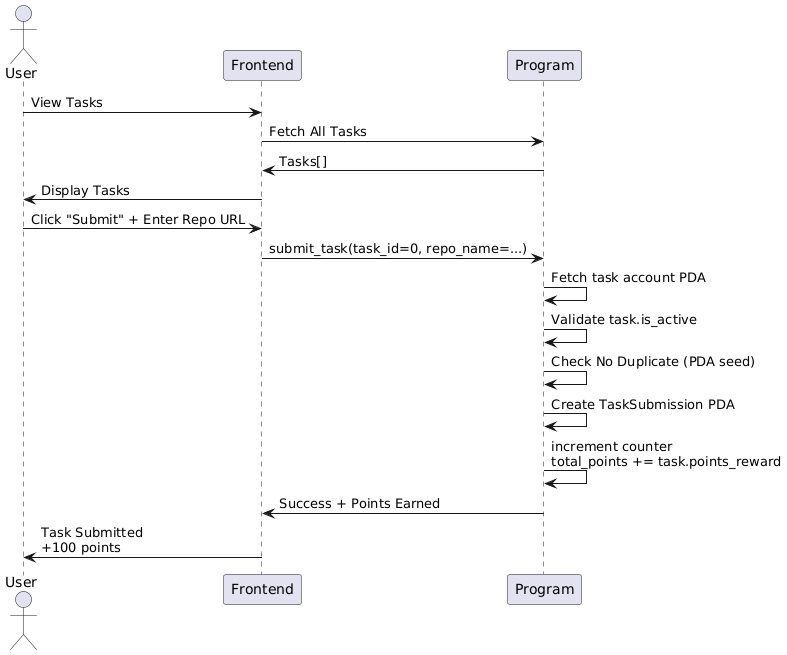

The diagram above was rendered by PlantUML. Its source (embedded in the PNG):
@startuml
actor User
participant Frontend
participant Program

User -> Frontend: View Tasks
Frontend -> Program: Fetch All Tasks
Program -> Frontend: Tasks[]
Frontend -> User: Display Tasks
User -> Frontend: Click "Submit" + Enter Repo URL
Frontend -> Program: submit_task(task_id=0, repo_name=...)
Program -> Program: Fetch task account PDA
Program -> Program: Validate task.is_active
Program -> Program: Check No Duplicate (PDA seed)
Program -> Program: Create TaskSubmission PDA
Program -> Program: increment counter \ntotal_points += task.points_reward
Program -> Frontend: Success + Points Earned
Frontend -> User: Task Submitted\n+100 points
@enduml